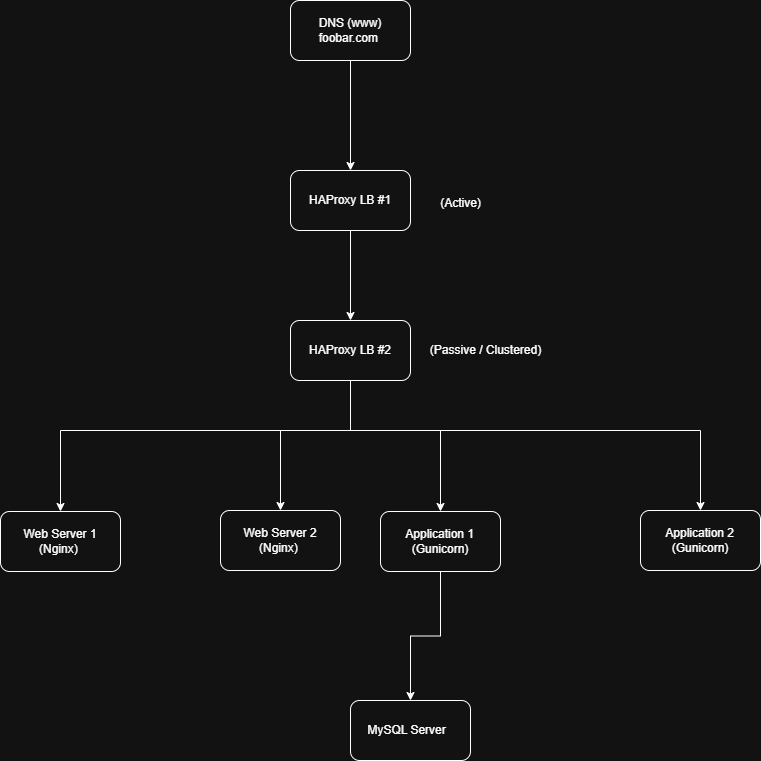

The diagram above was exported from draw.io. Its source (the exported page's mxGraphModel, read from the mxfile embedded in the PNG):
<mxGraphModel dx="1426" dy="859" grid="1" gridSize="10" guides="1" tooltips="1" connect="1" arrows="1" fold="1" page="1" pageScale="1" pageWidth="827" pageHeight="1169" math="0" shadow="0">
  <root>
    <mxCell id="0" />
    <mxCell id="1" parent="0" />
    <mxCell id="5isAL-FWuARRHWYTYrYe-8" style="edgeStyle=orthogonalEdgeStyle;rounded=0;orthogonalLoop=1;jettySize=auto;html=1;entryX=0.5;entryY=0;entryDx=0;entryDy=0;" parent="1" source="5isAL-FWuARRHWYTYrYe-1" target="5isAL-FWuARRHWYTYrYe-2" edge="1">
      <mxGeometry relative="1" as="geometry" />
    </mxCell>
    <mxCell id="5isAL-FWuARRHWYTYrYe-1" value="DNS (www)&lt;div&gt;foobar.com&amp;nbsp;&lt;/div&gt;" style="rounded=1;whiteSpace=wrap;html=1;" parent="1" vertex="1">
      <mxGeometry x="390" y="90" width="120" height="60" as="geometry" />
    </mxCell>
    <mxCell id="5isAL-FWuARRHWYTYrYe-9" style="edgeStyle=orthogonalEdgeStyle;rounded=0;orthogonalLoop=1;jettySize=auto;html=1;entryX=0.5;entryY=0;entryDx=0;entryDy=0;" parent="1" source="5isAL-FWuARRHWYTYrYe-2" target="5isAL-FWuARRHWYTYrYe-3" edge="1">
      <mxGeometry relative="1" as="geometry" />
    </mxCell>
    <mxCell id="5isAL-FWuARRHWYTYrYe-2" value="HAProxy LB #1" style="rounded=1;whiteSpace=wrap;html=1;" parent="1" vertex="1">
      <mxGeometry x="390" y="260" width="120" height="60" as="geometry" />
    </mxCell>
    <mxCell id="5isAL-FWuARRHWYTYrYe-10" style="edgeStyle=orthogonalEdgeStyle;rounded=0;orthogonalLoop=1;jettySize=auto;html=1;entryX=0.5;entryY=0;entryDx=0;entryDy=0;" parent="1" source="5isAL-FWuARRHWYTYrYe-3" target="5isAL-FWuARRHWYTYrYe-5" edge="1">
      <mxGeometry relative="1" as="geometry">
        <Array as="points">
          <mxPoint x="450" y="520" />
          <mxPoint x="540" y="520" />
        </Array>
      </mxGeometry>
    </mxCell>
    <mxCell id="5isAL-FWuARRHWYTYrYe-3" value="HAProxy LB #2" style="rounded=1;whiteSpace=wrap;html=1;" parent="1" vertex="1">
      <mxGeometry x="390" y="410" width="120" height="60" as="geometry" />
    </mxCell>
    <mxCell id="5isAL-FWuARRHWYTYrYe-4" value="Web Server 2&lt;div&gt;(Nginx)&amp;nbsp;&lt;/div&gt;" style="rounded=1;whiteSpace=wrap;html=1;" parent="1" vertex="1">
      <mxGeometry x="320" y="600" width="120" height="60" as="geometry" />
    </mxCell>
    <mxCell id="5isAL-FWuARRHWYTYrYe-17" style="edgeStyle=orthogonalEdgeStyle;rounded=0;orthogonalLoop=1;jettySize=auto;html=1;entryX=0.5;entryY=0;entryDx=0;entryDy=0;" parent="1" source="5isAL-FWuARRHWYTYrYe-5" target="5isAL-FWuARRHWYTYrYe-16" edge="1">
      <mxGeometry relative="1" as="geometry" />
    </mxCell>
    <mxCell id="5isAL-FWuARRHWYTYrYe-5" value="&amp;nbsp;Application 1&amp;nbsp;&lt;div&gt;(Gunicorn)&lt;/div&gt;" style="rounded=1;whiteSpace=wrap;html=1;" parent="1" vertex="1">
      <mxGeometry x="480" y="601" width="120" height="60" as="geometry" />
    </mxCell>
    <mxCell id="5isAL-FWuARRHWYTYrYe-6" value="Web Server 1&lt;div&gt;(Nginx)&amp;nbsp;&lt;/div&gt;" style="rounded=1;whiteSpace=wrap;html=1;" parent="1" vertex="1">
      <mxGeometry x="100" y="601" width="120" height="60" as="geometry" />
    </mxCell>
    <mxCell id="5isAL-FWuARRHWYTYrYe-7" value="&amp;nbsp;Application 2&amp;nbsp;&lt;div&gt;(Gunicorn)&lt;/div&gt;" style="rounded=1;whiteSpace=wrap;html=1;" parent="1" vertex="1">
      <mxGeometry x="740" y="600" width="120" height="60" as="geometry" />
    </mxCell>
    <mxCell id="5isAL-FWuARRHWYTYrYe-11" value="" style="endArrow=classic;html=1;rounded=0;entryX=0.5;entryY=0;entryDx=0;entryDy=0;exitX=0.5;exitY=1;exitDx=0;exitDy=0;" parent="1" source="5isAL-FWuARRHWYTYrYe-3" target="5isAL-FWuARRHWYTYrYe-4" edge="1">
      <mxGeometry width="50" height="50" relative="1" as="geometry">
        <mxPoint x="450" y="530" as="sourcePoint" />
        <mxPoint x="340" y="480" as="targetPoint" />
        <Array as="points">
          <mxPoint x="450" y="520" />
          <mxPoint x="380" y="520" />
        </Array>
      </mxGeometry>
    </mxCell>
    <mxCell id="5isAL-FWuARRHWYTYrYe-12" value="" style="endArrow=classic;html=1;rounded=0;entryX=0.5;entryY=0;entryDx=0;entryDy=0;exitX=0.5;exitY=1;exitDx=0;exitDy=0;" parent="1" source="5isAL-FWuARRHWYTYrYe-3" target="5isAL-FWuARRHWYTYrYe-6" edge="1">
      <mxGeometry width="50" height="50" relative="1" as="geometry">
        <mxPoint x="450" y="530" as="sourcePoint" />
        <mxPoint x="240" y="470" as="targetPoint" />
        <Array as="points">
          <mxPoint x="450" y="520" />
          <mxPoint x="160" y="520" />
        </Array>
      </mxGeometry>
    </mxCell>
    <mxCell id="5isAL-FWuARRHWYTYrYe-13" value="" style="endArrow=classic;html=1;rounded=0;entryX=0.5;entryY=0;entryDx=0;entryDy=0;exitX=0.5;exitY=1;exitDx=0;exitDy=0;" parent="1" source="5isAL-FWuARRHWYTYrYe-3" target="5isAL-FWuARRHWYTYrYe-7" edge="1">
      <mxGeometry width="50" height="50" relative="1" as="geometry">
        <mxPoint x="700" y="600" as="sourcePoint" />
        <mxPoint x="750" y="550" as="targetPoint" />
        <Array as="points">
          <mxPoint x="450" y="520" />
          <mxPoint x="800" y="520" />
        </Array>
      </mxGeometry>
    </mxCell>
    <mxCell id="5isAL-FWuARRHWYTYrYe-14" value="(Active)" style="text;html=1;align=center;verticalAlign=middle;resizable=0;points=[];autosize=1;strokeColor=none;fillColor=none;" parent="1" vertex="1">
      <mxGeometry x="530" y="278" width="60" height="30" as="geometry" />
    </mxCell>
    <mxCell id="5isAL-FWuARRHWYTYrYe-15" value="(Passive / Clustered)" style="text;html=1;align=center;verticalAlign=middle;resizable=0;points=[];autosize=1;strokeColor=none;fillColor=none;" parent="1" vertex="1">
      <mxGeometry x="520" y="425" width="130" height="30" as="geometry" />
    </mxCell>
    <mxCell id="5isAL-FWuARRHWYTYrYe-16" value="MySQL Server&amp;nbsp;&amp;nbsp;" style="rounded=1;whiteSpace=wrap;html=1;" parent="1" vertex="1">
      <mxGeometry x="450" y="790" width="120" height="60" as="geometry" />
    </mxCell>
  </root>
</mxGraphModel>